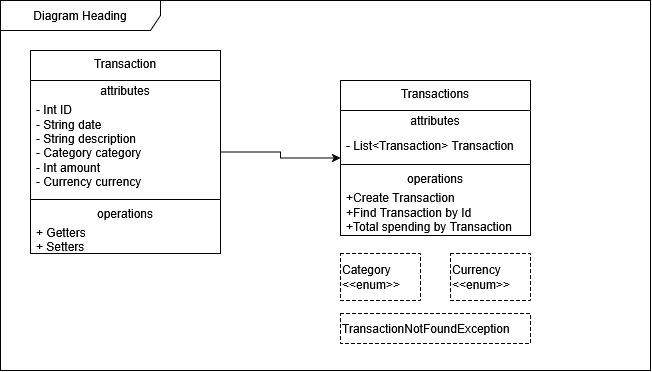

The diagram above was exported from draw.io. Its source (the exported page's mxGraphModel, read from the mxfile embedded in the PNG):
<mxGraphModel dx="1712" dy="949" grid="1" gridSize="10" guides="1" tooltips="1" connect="1" arrows="1" fold="1" page="1" pageScale="1" pageWidth="850" pageHeight="1100" math="0" shadow="0">
  <root>
    <mxCell id="0" />
    <mxCell id="1" parent="0" />
    <mxCell id="08boNYHDagBPegpyEOLA-26" edge="1" parent="1" source="08boNYHDagBPegpyEOLA-5" style="edgeStyle=orthogonalEdgeStyle;rounded=0;orthogonalLoop=1;jettySize=auto;html=1;exitX=1;exitY=0.5;exitDx=0;exitDy=0;entryX=0;entryY=0.5;entryDx=0;entryDy=0;" target="08boNYHDagBPegpyEOLA-13">
      <mxGeometry relative="1" as="geometry" />
    </mxCell>
    <mxCell id="08boNYHDagBPegpyEOLA-5" parent="1" style="swimlane;fontStyle=0;align=center;verticalAlign=top;childLayout=stackLayout;horizontal=1;startSize=30;horizontalStack=0;resizeParent=1;resizeParentMax=0;resizeLast=0;collapsible=0;marginBottom=0;html=1;whiteSpace=wrap;" value="Transaction" vertex="1">
      <mxGeometry height="203" width="190" x="70" y="160" as="geometry" />
    </mxCell>
    <mxCell id="08boNYHDagBPegpyEOLA-6" parent="08boNYHDagBPegpyEOLA-5" style="text;html=1;strokeColor=none;fillColor=none;align=center;verticalAlign=middle;spacingLeft=4;spacingRight=4;overflow=hidden;rotatable=0;points=[[0,0.5],[1,0.5]];portConstraint=eastwest;whiteSpace=wrap;" value="attributes" vertex="1">
      <mxGeometry height="20" width="190" y="30" as="geometry" />
    </mxCell>
    <mxCell id="08boNYHDagBPegpyEOLA-7" parent="08boNYHDagBPegpyEOLA-5" style="text;html=1;strokeColor=none;fillColor=none;align=left;verticalAlign=middle;spacingLeft=4;spacingRight=4;overflow=hidden;rotatable=0;points=[[0,0.5],[1,0.5]];portConstraint=eastwest;whiteSpace=wrap;" value="&lt;div&gt;- Int ID&lt;/div&gt;&lt;div&gt;- String date&lt;/div&gt;&lt;div&gt;- String description&lt;/div&gt;&lt;div&gt;- Category category&lt;/div&gt;&lt;div&gt;- Int amount&lt;/div&gt;&lt;div&gt;- Currency currency&lt;/div&gt;&lt;div&gt;&lt;br&gt;&lt;/div&gt;" vertex="1">
      <mxGeometry height="95" width="190" y="50" as="geometry" />
    </mxCell>
    <mxCell id="08boNYHDagBPegpyEOLA-10" parent="08boNYHDagBPegpyEOLA-5" style="line;strokeWidth=1;fillColor=none;align=left;verticalAlign=middle;spacingTop=-1;spacingLeft=3;spacingRight=3;rotatable=0;labelPosition=right;points=[];portConstraint=eastwest;" value="" vertex="1">
      <mxGeometry height="8" width="190" y="145" as="geometry" />
    </mxCell>
    <mxCell id="08boNYHDagBPegpyEOLA-11" parent="08boNYHDagBPegpyEOLA-5" style="text;html=1;strokeColor=none;fillColor=none;align=center;verticalAlign=middle;spacingLeft=4;spacingRight=4;overflow=hidden;rotatable=0;points=[[0,0.5],[1,0.5]];portConstraint=eastwest;whiteSpace=wrap;" value="&lt;div&gt;operations&lt;/div&gt;" vertex="1">
      <mxGeometry height="20" width="190" y="153" as="geometry" />
    </mxCell>
    <mxCell id="08boNYHDagBPegpyEOLA-27" parent="08boNYHDagBPegpyEOLA-5" style="text;html=1;strokeColor=none;fillColor=none;align=left;verticalAlign=middle;spacingLeft=4;spacingRight=4;overflow=hidden;rotatable=0;points=[[0,0.5],[1,0.5]];portConstraint=eastwest;whiteSpace=wrap;" value="&lt;div&gt;+ Getters&lt;/div&gt;&lt;div&gt;+ Setters&lt;/div&gt;" vertex="1">
      <mxGeometry height="30" width="190" y="173" as="geometry" />
    </mxCell>
    <mxCell id="08boNYHDagBPegpyEOLA-13" parent="1" style="swimlane;fontStyle=0;align=center;verticalAlign=top;childLayout=stackLayout;horizontal=1;startSize=30;horizontalStack=0;resizeParent=1;resizeParentMax=0;resizeLast=0;collapsible=0;marginBottom=0;html=1;whiteSpace=wrap;" value="Transactions" vertex="1">
      <mxGeometry height="155" width="190" x="380" y="190" as="geometry" />
    </mxCell>
    <mxCell id="08boNYHDagBPegpyEOLA-14" parent="08boNYHDagBPegpyEOLA-13" style="text;html=1;strokeColor=none;fillColor=none;align=center;verticalAlign=middle;spacingLeft=4;spacingRight=4;overflow=hidden;rotatable=0;points=[[0,0.5],[1,0.5]];portConstraint=eastwest;whiteSpace=wrap;" value="attributes" vertex="1">
      <mxGeometry height="20" width="190" y="30" as="geometry" />
    </mxCell>
    <mxCell id="08boNYHDagBPegpyEOLA-15" parent="08boNYHDagBPegpyEOLA-13" style="text;html=1;strokeColor=none;fillColor=none;align=left;verticalAlign=middle;spacingLeft=4;spacingRight=4;overflow=hidden;rotatable=0;points=[[0,0.5],[1,0.5]];portConstraint=eastwest;whiteSpace=wrap;" value="- List&amp;lt;Transaction&amp;gt; Transaction" vertex="1">
      <mxGeometry height="30" width="190" y="50" as="geometry" />
    </mxCell>
    <mxCell id="08boNYHDagBPegpyEOLA-16" parent="08boNYHDagBPegpyEOLA-13" style="line;strokeWidth=1;fillColor=none;align=left;verticalAlign=middle;spacingTop=-1;spacingLeft=3;spacingRight=3;rotatable=0;labelPosition=right;points=[];portConstraint=eastwest;" value="" vertex="1">
      <mxGeometry height="8" width="190" y="80" as="geometry" />
    </mxCell>
    <mxCell id="08boNYHDagBPegpyEOLA-17" parent="08boNYHDagBPegpyEOLA-13" style="text;html=1;strokeColor=none;fillColor=none;align=center;verticalAlign=middle;spacingLeft=4;spacingRight=4;overflow=hidden;rotatable=0;points=[[0,0.5],[1,0.5]];portConstraint=eastwest;whiteSpace=wrap;" value="operations" vertex="1">
      <mxGeometry height="20" width="190" y="88" as="geometry" />
    </mxCell>
    <mxCell id="08boNYHDagBPegpyEOLA-18" parent="08boNYHDagBPegpyEOLA-13" style="text;html=1;strokeColor=none;fillColor=none;align=left;verticalAlign=middle;spacingLeft=4;spacingRight=4;overflow=hidden;rotatable=0;points=[[0,0.5],[1,0.5]];portConstraint=eastwest;whiteSpace=wrap;" value="&lt;div&gt;+Create Transaction&lt;/div&gt;&lt;div&gt;+Find Transaction by Id&lt;/div&gt;&lt;div&gt;+Total spending by Transaction&lt;/div&gt;&lt;div&gt;&lt;br&gt;&lt;/div&gt;" vertex="1">
      <mxGeometry height="47" width="190" y="108" as="geometry" />
    </mxCell>
    <mxCell id="08boNYHDagBPegpyEOLA-38" parent="1" style="shape=umlFrame;whiteSpace=wrap;html=1;pointerEvents=0;recursiveResize=0;container=1;collapsible=0;width=160;" value="Diagram Heading" vertex="1">
      <mxGeometry height="370" width="650" x="40" y="110" as="geometry" />
    </mxCell>
    <mxCell id="08boNYHDagBPegpyEOLA-35" parent="08boNYHDagBPegpyEOLA-38" style="shape=partialRectangle;html=1;top=1;align=left;dashed=1;" value="&lt;div&gt;Category&lt;/div&gt;&lt;div&gt;&amp;lt;&amp;lt;enum&amp;gt;&amp;gt;&lt;/div&gt;" vertex="1">
      <mxGeometry height="47" width="80" x="340" y="253" as="geometry" />
    </mxCell>
    <mxCell id="08boNYHDagBPegpyEOLA-36" parent="08boNYHDagBPegpyEOLA-38" style="shape=partialRectangle;html=1;top=1;align=left;dashed=1;" value="&lt;div&gt;Currency&lt;/div&gt;&lt;div&gt;&amp;lt;&amp;lt;enum&amp;gt;&amp;gt;&lt;/div&gt;" vertex="1">
      <mxGeometry height="47" width="80" x="450" y="253" as="geometry" />
    </mxCell>
    <mxCell id="08boNYHDagBPegpyEOLA-37" parent="08boNYHDagBPegpyEOLA-38" style="shape=partialRectangle;html=1;top=1;align=left;dashed=1;" value="TransactionNotFoundException" vertex="1">
      <mxGeometry height="30" width="190" x="340" y="313" as="geometry" />
    </mxCell>
  </root>
</mxGraphModel>